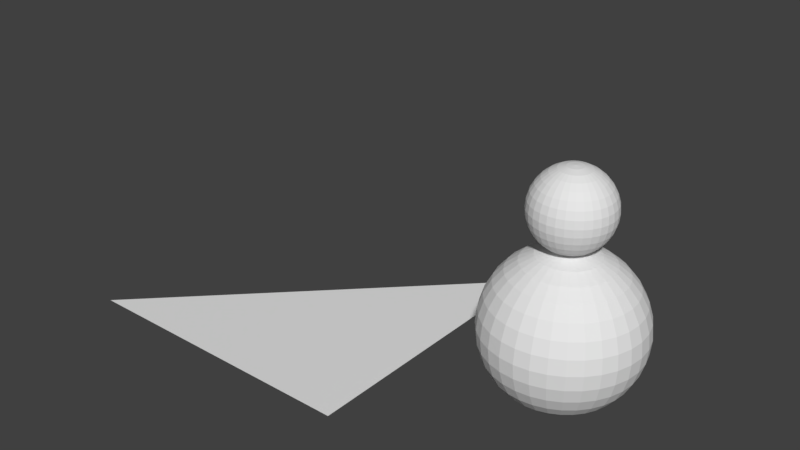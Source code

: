 # Source: PlayerSkel.blend  (saved by Blender 2.78.0; exported with 4.5.12 LTS)
import bpy
from mathutils import Matrix  # noqa: F401  (used for matrix-valued properties, if any)

bpy.ops.wm.read_factory_settings(use_empty=True)
scene = bpy.context.scene
scene.name = 'Scene'

# ---- collections
col_collection_1 = bpy.data.collections.new('Collection 1'); scene.collection.children.link(col_collection_1)

# ---- materials (node trees are filled in below, after node groups)
mat_playerskel__01__no_draw__physproxynodraw = bpy.data.materials.new('PlayerSkel__01__No_Draw__physProxyNoDraw')
mat_playerskel__01__no_draw__physproxynodraw.alpha_threshold = 0.0
mat_playerskel__01__no_draw__physproxynodraw.use_transparent_shadow = False
mat_playerskel__01__no_draw__physproxynodraw.roughness = 0.5

# ---- material node trees

# ---- world
world_world = bpy.data.worlds.new('World'); scene.world = world_world
world_world.color = (0.05088, 0.05088, 0.05088)
world_world.use_sun_shadow = False
world_world.sun_shadow_jitter_overblur = 0.0
world_world.cycles.sampling_method = 'MANUAL'

# ---- meshes
me_no_draw = bpy.data.meshes.new('No_Draw')
me_no_draw.from_pydata([(1.0, 1.0, 0.0), (-1.0, -1.0, 0.0), (1.0, -1.0, 0.0)], [], [(0, 1, 2)])
_uv = me_no_draw.uv_layers.new(name='UVMap')
_uv.uv.foreach_set('vector', [0.0, 0.0, 0.0, 0.0, 0.0, 0.0])
me_no_draw.materials.append(mat_playerskel__01__no_draw__physproxynodraw)
me_no_draw.use_remesh_preserve_volume = False
me_no_draw.use_remesh_preserve_attributes = False
me_no_draw.use_mirror_vertex_groups = False
me_no_draw.update()
me_sphere = bpy.data.meshes.new('Sphere')
me_sphere.from_pydata([(0.009765, 0.04909, 1.477), (0.01915, 0.09629, 1.463), (0.02781, 0.1398, 1.439), (0.03539, 0.1779, 1.407), (0.04162, 0.2092, 1.368), (0.04624, 0.2325, 1.324), (0.04909, 0.2468, 1.276), (0.05005, 0.2516, 1.226), (0.04909, 0.2468, 1.176), (0.04624, 0.2325, 1.128), (0.04162, 0.2092, 1.083), (0.03539, 0.1779, 1.044), (0.02781, 0.1398, 1.012), (0.01915, 0.09629, 0.9887), (0.009765, 0.04909, 0.9741), (0.01915, 0.04624, 1.477), (0.03757, 0.09071, 1.463), (0.05455, 0.1317, 1.439), (0.06942, 0.1676, 1.407), (0.08163, 0.1971, 1.368), (0.09071, 0.219, 1.324), (0.09629, 0.2325, 1.276), (0.09818, 0.237, 1.226), (0.09629, 0.2325, 1.176), (0.09071, 0.219, 1.128), (0.08163, 0.1971, 1.083), (0.06942, 0.1676, 1.044), (0.05455, 0.1317, 1.012), (0.03757, 0.09071, 0.9887), (0.01915, 0.04624, 0.9741), (0.02781, 0.04162, 1.477), (0.05455, 0.08163, 1.463), (0.07919, 0.1185, 1.439), (0.1008, 0.1508, 1.407), (0.1185, 0.1774, 1.368), (0.1317, 0.1971, 1.324), (0.1398, 0.2092, 1.276), (0.1425, 0.2133, 1.226), (0.1398, 0.2092, 1.176), (0.1317, 0.1971, 1.128), (0.1185, 0.1774, 1.083), (0.1008, 0.1508, 1.044), (0.07919, 0.1185, 1.012), (0.05455, 0.08163, 0.9887), (0.02781, 0.04162, 0.9741), (0.03539, 0.03539, 1.477), (0.06942, 0.06942, 1.463), (0.1008, 0.1008, 1.439), (0.1283, 0.1283, 1.407), (0.1508, 0.1508, 1.368), (0.1676, 0.1676, 1.324), (0.1779, 0.1779, 1.276), (0.1814, 0.1814, 1.226), (0.1779, 0.1779, 1.176), (0.1676, 0.1676, 1.128), (0.1508, 0.1508, 1.083), (0.1283, 0.1283, 1.044), (0.1008, 0.1008, 1.012), (0.06942, 0.06942, 0.9887), (0.03539, 0.03539, 0.9741), (0.04162, 0.02781, 1.477), (0.08163, 0.05455, 1.463), (0.1185, 0.07919, 1.439), (0.1508, 0.1008, 1.407), (0.1774, 0.1185, 1.368), (0.1971, 0.1317, 1.324), (0.2092, 0.1398, 1.276), (0.2133, 0.1425, 1.226), (0.2092, 0.1398, 1.176), (0.1971, 0.1317, 1.128), (0.1774, 0.1185, 1.083), (0.1508, 0.1008, 1.044), (0.1185, 0.07919, 1.012), (0.08163, 0.05455, 0.9887), (0.04162, 0.02781, 0.9741), (0.0, -8.36e-08, 0.9691), (0.04624, 0.01915, 1.477), (0.09071, 0.03757, 1.463), (0.1317, 0.05455, 1.439), (0.1676, 0.06942, 1.407), (0.1971, 0.08163, 1.368), (0.219, 0.09071, 1.324), (0.2325, 0.09629, 1.276), (0.237, 0.09818, 1.226), (0.2325, 0.09629, 1.176), (0.219, 0.09071, 1.128), (0.1971, 0.08163, 1.083), (0.1676, 0.06942, 1.044), (0.1317, 0.05455, 1.012), (0.09071, 0.03757, 0.9887), (0.04624, 0.01915, 0.9741), (0.04909, 0.009765, 1.477), (0.09629, 0.01915, 1.463), (0.1398, 0.02781, 1.439), (0.1779, 0.03539, 1.407), (0.2092, 0.04162, 1.368), (0.2325, 0.04624, 1.324), (0.2468, 0.04909, 1.276), (0.2516, 0.05005, 1.226), (0.2468, 0.04909, 1.176), (0.2325, 0.04624, 1.128), (0.2092, 0.04162, 1.083), (0.1779, 0.03539, 1.044), (0.1398, 0.02781, 1.012), (0.09629, 0.01915, 0.9887), (0.04909, 0.009765, 0.9741), (0.05005, -8.38e-08, 1.477), (0.09818, -8.189e-08, 1.463), (0.1425, -7.998e-08, 1.439), (0.1814, -8.189e-08, 1.407), (0.2133, -8.571e-08, 1.368), (0.237, -7.042e-08, 1.324), (0.2516, -1.01e-07, 1.276), (0.2566, -9.718e-08, 1.226), (0.2516, -1.01e-07, 1.176), (0.237, -5.895e-08, 1.128), (0.2133, -8.571e-08, 1.083), (0.1814, -8.189e-08, 1.044), (0.1425, -8.762e-08, 1.012), (0.09818, -7.807e-08, 0.9887), (0.05005, -7.902e-08, 0.9741), (0.04909, -0.009765, 1.477), (0.09629, -0.01915, 1.463), (0.1398, -0.02781, 1.439), (0.1779, -0.03539, 1.407), (0.2092, -0.04162, 1.368), (0.2325, -0.04624, 1.324), (0.2468, -0.04909, 1.276), (0.2516, -0.05005, 1.226), (0.2468, -0.04909, 1.176), (0.2325, -0.04624, 1.128), (0.2092, -0.04162, 1.083), (0.1779, -0.03539, 1.044), (0.1398, -0.02781, 1.012), (0.09629, -0.01915, 0.9887), (0.04909, -0.009765, 0.9741), (0.04624, -0.01915, 1.477), (0.09071, -0.03757, 1.463), (0.1317, -0.05455, 1.439), (0.1676, -0.06942, 1.407), (0.1971, -0.08163, 1.368), (0.219, -0.09071, 1.324), (0.2325, -0.09629, 1.276), (0.237, -0.09818, 1.226), (0.2325, -0.09629, 1.176), (0.219, -0.09071, 1.128), (0.1971, -0.08163, 1.083), (0.1676, -0.06942, 1.044), (0.1317, -0.05455, 1.012), (0.09071, -0.03757, 0.9887), (0.04624, -0.01915, 0.9741), (0.04162, -0.02781, 1.477), (0.08163, -0.05455, 1.463), (0.1185, -0.07919, 1.439), (0.1508, -0.1008, 1.407), (0.1774, -0.1185, 1.368), (0.1971, -0.1317, 1.324), (0.2092, -0.1398, 1.276), (0.2133, -0.1425, 1.226), (0.2092, -0.1398, 1.176), (0.1971, -0.1317, 1.128), (0.1774, -0.1185, 1.083), (0.1508, -0.1008, 1.044), (0.1185, -0.07919, 1.012), (0.08163, -0.05455, 0.9887), (0.04162, -0.02781, 0.9741), (0.03539, -0.03539, 1.477), (0.06942, -0.06942, 1.463), (0.1008, -0.1008, 1.439), (0.1283, -0.1283, 1.407), (0.1508, -0.1508, 1.368), (0.1676, -0.1676, 1.324), (0.1779, -0.1779, 1.276), (0.1814, -0.1814, 1.226), (0.1779, -0.1779, 1.176), (0.1676, -0.1676, 1.128), (0.1508, -0.1508, 1.083), (0.1283, -0.1283, 1.044), (0.1008, -0.1008, 1.012), (0.06942, -0.06942, 0.9887), (0.03539, -0.03539, 0.9741), (0.02781, -0.04162, 1.477), (0.05455, -0.08163, 1.463), (0.07919, -0.1185, 1.439), (0.1008, -0.1508, 1.407), (0.1185, -0.1774, 1.368), (0.1317, -0.1971, 1.324), (0.1398, -0.2092, 1.276), (0.1425, -0.2133, 1.226), (0.1398, -0.2092, 1.176), (0.1317, -0.1971, 1.128), (0.1185, -0.1774, 1.083), (0.1008, -0.1508, 1.044), (0.07919, -0.1185, 1.012), (0.05455, -0.08163, 0.9887), (0.02781, -0.04162, 0.9741), (0.01915, -0.04624, 1.477), (0.03757, -0.09071, 1.463), (0.05455, -0.1317, 1.439), (0.06942, -0.1676, 1.407), (0.08163, -0.1971, 1.368), (0.09071, -0.219, 1.324), (0.09629, -0.2325, 1.276), (0.09818, -0.237, 1.226), (0.09629, -0.2325, 1.176), (0.09071, -0.219, 1.128), (0.08163, -0.1971, 1.083), (0.06942, -0.1676, 1.044), (0.05455, -0.1317, 1.012), (0.03757, -0.09071, 0.9887), (0.01915, -0.04624, 0.9741), (0.009765, -0.04909, 1.477), (0.01915, -0.09629, 1.463), (0.02781, -0.1398, 1.439), (0.03539, -0.1779, 1.407), (0.04162, -0.2092, 1.368), (0.04624, -0.2325, 1.324), (0.04909, -0.2468, 1.276), (0.05005, -0.2516, 1.226), (0.04909, -0.2468, 1.176), (0.04624, -0.2325, 1.128), (0.04162, -0.2092, 1.083), (0.03539, -0.1779, 1.044), (0.02781, -0.1398, 1.012), (0.01915, -0.09629, 0.9887), (0.009765, -0.04909, 0.9741), (-1.85e-09, -0.05005, 1.477), (1.057e-08, -0.09818, 1.463), (6.752e-09, -0.1425, 1.439), (-6.629e-09, -0.1814, 1.407), (-2.192e-08, -0.2133, 1.368), (1.631e-08, -0.237, 1.324), (-2.192e-08, -0.2516, 1.276), (-2.574e-08, -0.2566, 1.226), (-2.192e-08, -0.2516, 1.176), (1.631e-08, -0.237, 1.128), (-2.192e-08, -0.2133, 1.083), (-6.629e-09, -0.1814, 1.044), (-2.806e-09, -0.1425, 1.012), (1.017e-09, -0.09818, 0.9887), (1.017e-09, -0.05005, 0.9741), (-0.009765, -0.04909, 1.477), (-0.01915, -0.09629, 1.463), (-0.02781, -0.1398, 1.439), (-0.03539, -0.1779, 1.407), (-0.04162, -0.2092, 1.368), (-0.04624, -0.2325, 1.324), (-0.04909, -0.2468, 1.276), (-0.05005, -0.2516, 1.226), (-0.04909, -0.2468, 1.176), (-0.04624, -0.2325, 1.128), (-0.04162, -0.2092, 1.083), (-0.03539, -0.1779, 1.044), (-0.02781, -0.1398, 1.012), (-0.01915, -0.09629, 0.9887), (-0.009765, -0.04909, 0.9741), (-0.01915, -0.04624, 1.477), (-0.03757, -0.09071, 1.463), (-0.05455, -0.1317, 1.439), (-0.06942, -0.1676, 1.407), (-0.08163, -0.1971, 1.368), (-0.09071, -0.219, 1.324), (-0.09629, -0.2325, 1.276), (-0.09818, -0.237, 1.226), (-0.09629, -0.2325, 1.176), (-0.09071, -0.219, 1.128), (-0.08163, -0.1971, 1.083), (-0.06942, -0.1676, 1.044), (-0.05455, -0.1317, 1.012), (-0.03757, -0.09071, 0.9887), (-0.01915, -0.04624, 0.9741), (-4.644e-08, -1.531e-07, 1.482), (-0.02781, -0.04162, 1.477), (-0.05455, -0.08163, 1.463), (-0.07919, -0.1185, 1.439), (-0.1008, -0.1508, 1.407), (-0.1185, -0.1774, 1.368), (-0.1317, -0.1971, 1.324), (-0.1398, -0.2092, 1.276), (-0.1425, -0.2133, 1.226), (-0.1398, -0.2092, 1.176), (-0.1317, -0.1971, 1.128), (-0.1185, -0.1774, 1.083), (-0.1008, -0.1508, 1.044), (-0.07919, -0.1185, 1.012), (-0.05455, -0.08163, 0.9887), (-0.02781, -0.04162, 0.9741), (-0.03539, -0.03539, 1.477), (-0.06942, -0.06942, 1.463), (-0.1008, -0.1008, 1.439), (-0.1283, -0.1283, 1.407), (-0.1508, -0.1508, 1.368), (-0.1676, -0.1676, 1.324), (-0.1779, -0.1779, 1.276), (-0.1814, -0.1814, 1.226), (-0.1779, -0.1779, 1.176), (-0.1676, -0.1676, 1.128), (-0.1508, -0.1508, 1.083), (-0.1283, -0.1283, 1.044), (-0.1008, -0.1008, 1.012), (-0.06942, -0.06942, 0.9887), (-0.03539, -0.03539, 0.9741), (-0.04162, -0.02781, 1.477), (-0.08163, -0.05455, 1.463), (-0.1185, -0.07919, 1.439), (-0.1508, -0.1008, 1.407), (-0.1774, -0.1185, 1.368), (-0.1971, -0.1317, 1.324), (-0.2092, -0.1398, 1.276), (-0.2133, -0.1425, 1.226), (-0.2092, -0.1398, 1.176), (-0.1971, -0.1317, 1.128), (-0.1774, -0.1185, 1.083), (-0.1508, -0.1008, 1.044), (-0.1185, -0.07919, 1.012), (-0.08163, -0.05455, 0.9887), (-0.04162, -0.02781, 0.9741), (-0.04624, -0.01915, 1.477), (-0.09071, -0.03757, 1.463), (-0.1317, -0.05455, 1.439), (-0.1676, -0.06942, 1.407), (-0.1971, -0.08163, 1.368), (-0.219, -0.09071, 1.324), (-0.2325, -0.09629, 1.276), (-0.237, -0.09818, 1.226), (-0.2325, -0.09629, 1.176), (-0.219, -0.09071, 1.128), (-0.1971, -0.08163, 1.083), (-0.1676, -0.06942, 1.044), (-0.1317, -0.05455, 1.012), (-0.09071, -0.03757, 0.9887), (-0.04624, -0.01915, 0.9741), (-0.04909, -0.009765, 1.477), (-0.09629, -0.01915, 1.463), (-0.1398, -0.02781, 1.439), (-0.1779, -0.03539, 1.407), (-0.2092, -0.04162, 1.368), (-0.2325, -0.04624, 1.324), (-0.2468, -0.04909, 1.276), (-0.2516, -0.05005, 1.226), (-0.2468, -0.04909, 1.176), (-0.2325, -0.04624, 1.128), (-0.2092, -0.04162, 1.083), (-0.1779, -0.03539, 1.044), (-0.1398, -0.02781, 1.012), (-0.09629, -0.01915, 0.9887), (-0.04909, -0.009765, 0.9741), (-0.05005, -7.998e-08, 1.477), (-0.09818, -7.233e-08, 1.463), (-0.1425, -7.233e-08, 1.439), (-0.1814, -4.748e-08, 1.407), (-0.2133, -3.601e-08, 1.368), (-0.237, -8.189e-08, 1.324), (-0.2516, -2.454e-08, 1.276), (-0.2566, -3.601e-08, 1.226), (-0.2516, -2.454e-08, 1.176), (-0.237, -8.189e-08, 1.128), (-0.2133, -3.601e-08, 1.083), (-0.1814, -4.748e-08, 1.044), (-0.1425, -6.66e-08, 1.012), (-0.09818, -6.469e-08, 0.9887), (-0.05005, -8.093e-08, 0.9741), (-0.04909, 0.009765, 1.477), (-0.09629, 0.01915, 1.463), (-0.1398, 0.02781, 1.439), (-0.1779, 0.03539, 1.407), (-0.2092, 0.04162, 1.368), (-0.2325, 0.04624, 1.324), (-0.2468, 0.04909, 1.276), (-0.2516, 0.05005, 1.226), (-0.2468, 0.04909, 1.176), (-0.2325, 0.04624, 1.128), (-0.2092, 0.04162, 1.083), (-0.1779, 0.03539, 1.044), (-0.1398, 0.02781, 1.012), (-0.09629, 0.01915, 0.9887), (-0.04909, 0.009765, 0.9741), (-0.04624, 0.01915, 1.477), (-0.09071, 0.03757, 1.463), (-0.1317, 0.05455, 1.439), (-0.1676, 0.06942, 1.407), (-0.1971, 0.08163, 1.368), (-0.219, 0.09071, 1.324), (-0.2325, 0.09629, 1.276), (-0.237, 0.09818, 1.226), (-0.2325, 0.09629, 1.176), (-0.219, 0.09071, 1.128), (-0.1971, 0.08163, 1.083), (-0.1676, 0.06942, 1.044), (-0.1317, 0.05455, 1.012), (-0.09071, 0.03757, 0.9887), (-0.04624, 0.01915, 0.9741), (-0.04162, 0.02781, 1.477), (-0.08163, 0.05455, 1.463), (-0.1185, 0.07919, 1.439), (-0.1508, 0.1008, 1.407), (-0.1774, 0.1185, 1.368), (-0.1971, 0.1317, 1.324), (-0.2092, 0.1398, 1.276), (-0.2133, 0.1425, 1.226), (-0.2092, 0.1398, 1.176), (-0.1971, 0.1317, 1.128), (-0.1774, 0.1185, 1.083), (-0.1508, 0.1008, 1.044), (-0.1185, 0.07919, 1.012), (-0.08163, 0.05455, 0.9887), (-0.04162, 0.02781, 0.9741), (-0.03539, 0.03539, 1.477), (-0.06942, 0.06942, 1.463), (-0.1008, 0.1008, 1.439), (-0.1283, 0.1283, 1.407), (-0.1508, 0.1508, 1.368), (-0.1676, 0.1676, 1.324), (-0.1779, 0.1779, 1.276), (-0.1814, 0.1814, 1.226), (-0.1779, 0.1779, 1.176), (-0.1676, 0.1676, 1.128), (-0.1508, 0.1508, 1.083), (-0.1283, 0.1283, 1.044), (-0.1008, 0.1008, 1.012), (-0.06942, 0.06942, 0.9887), (-0.03539, 0.03539, 0.9741), (-0.02781, 0.04162, 1.477), (-0.05455, 0.08163, 1.463), (-0.07919, 0.1185, 1.439), (-0.1008, 0.1508, 1.407), (-0.1185, 0.1774, 1.368), (-0.1317, 0.1971, 1.324), (-0.1398, 0.2092, 1.276), (-0.1425, 0.2133, 1.226), (-0.1398, 0.2092, 1.176), (-0.1317, 0.1971, 1.128), (-0.1185, 0.1774, 1.083), (-0.1008, 0.1508, 1.044), (-0.07919, 0.1185, 1.012), (-0.05455, 0.08163, 0.9887), (-0.02781, 0.04162, 0.9741), (-0.01915, 0.04624, 1.477), (-0.03757, 0.09071, 1.463), (-0.05455, 0.1317, 1.439), (-0.06942, 0.1676, 1.407), (-0.08163, 0.1971, 1.368), (-0.09071, 0.219, 1.324), (-0.09629, 0.2325, 1.276), (-0.09818, 0.237, 1.226), (-0.09629, 0.2325, 1.176), (-0.09071, 0.219, 1.128), (-0.08163, 0.1971, 1.083), (-0.06942, 0.1676, 1.044), (-0.05455, 0.1317, 1.012), (-0.03757, 0.09071, 0.9887), (-0.01915, 0.04624, 0.9741), (-0.009765, 0.04909, 1.477), (-0.01915, 0.09629, 1.463), (-0.02781, 0.1398, 1.439), (-0.03539, 0.1779, 1.407), (-0.04162, 0.2092, 1.368), (-0.04624, 0.2325, 1.324), (-0.04909, 0.2468, 1.276), (-0.05005, 0.2516, 1.226), (-0.04909, 0.2468, 1.176), (-0.04624, 0.2325, 1.128), (-0.04162, 0.2092, 1.083), (-0.03539, 0.1779, 1.044), (-0.02781, 0.1398, 1.012), (-0.01915, 0.09629, 0.9887), (-0.009765, 0.04909, 0.9741), (9.619e-09, 0.05005, 1.477), (2.013e-08, 0.09818, 1.463), (2.778e-08, 0.1425, 1.439), (3.925e-08, 0.1814, 1.407), (6.983e-08, 0.2133, 1.368), (1.631e-08, 0.237, 1.324), (6.601e-08, 0.2516, 1.276), (6.983e-08, 0.2566, 1.226), (6.601e-08, 0.2516, 1.176), (1.631e-08, 0.237, 1.128), (6.983e-08, 0.2133, 1.083), (3.925e-08, 0.1814, 1.044), (3.16e-08, 0.1425, 1.012), (2.013e-08, 0.09818, 0.9887), (3.884e-09, 0.05005, 0.9741), (0.01903, 0.09567, 0.9729), (0.03733, 0.1877, 0.9445), (0.05419, 0.2724, 0.8983), (0.06897, 0.3468, 0.8361), (0.08111, 0.4077, 0.7603), (0.09012, 0.4531, 0.6739), (0.09567, 0.481, 0.5801), (0.09755, 0.4904, 0.4825), (0.09567, 0.481, 0.385), (0.09012, 0.4531, 0.2912), (0.08111, 0.4077, 0.2048), (0.06897, 0.3468, 0.129), (0.05419, 0.2724, 0.06681), (0.03733, 0.1877, 0.0206), (0.01903, 0.09567, -0.007849), (0.03733, 0.09012, 0.9729), (0.07322, 0.1768, 0.9445), (0.1063, 0.2566, 0.8983), (0.1353, 0.3266, 0.8361), (0.1591, 0.3841, 0.7603), (0.1768, 0.4268, 0.6739), (0.1877, 0.4531, 0.5801), (0.1913, 0.4619, 0.4825), (0.1877, 0.4531, 0.385), (0.1768, 0.4268, 0.2912), (0.1591, 0.3841, 0.2048), (0.1353, 0.3266, 0.129), (0.1063, 0.2566, 0.06681), (0.07322, 0.1768, 0.0206), (0.03733, 0.09012, -0.007849), (0.05419, 0.08111, 0.9729), (0.1063, 0.1591, 0.9445), (0.1543, 0.231, 0.8983), (0.1964, 0.294, 0.8361), (0.231, 0.3457, 0.7603), (0.2566, 0.3841, 0.6739), (0.2724, 0.4077, 0.5801), (0.2778, 0.4157, 0.4825), (0.2724, 0.4077, 0.385), (0.2566, 0.3841, 0.2912), (0.231, 0.3457, 0.2048), (0.1964, 0.294, 0.129), (0.1543, 0.231, 0.06681), (0.1063, 0.1591, 0.0206), (0.05419, 0.08111, -0.007849), (0.06897, 0.06897, 0.9729), (0.1353, 0.1353, 0.9445), (0.1964, 0.1964, 0.8983), (0.25, 0.25, 0.8361), (0.294, 0.294, 0.7603), (0.3266, 0.3266, 0.6739), (0.3468, 0.3468, 0.5801), (0.3536, 0.3536, 0.4825), (0.3468, 0.3468, 0.385), (0.3266, 0.3266, 0.2912), (0.294, 0.294, 0.2048), (0.25, 0.25, 0.129), (0.1964, 0.1964, 0.06681), (0.1353, 0.1353, 0.0206), (0.06897, 0.06897, -0.007849), (0.08111, 0.05419, 0.9729), (0.1591, 0.1063, 0.9445), (0.231, 0.1543, 0.8983), (0.294, 0.1964, 0.8361), (0.3457, 0.231, 0.7603), (0.3841, 0.2566, 0.6739), (0.4077, 0.2724, 0.5801), (0.4157, 0.2778, 0.4825), (0.4077, 0.2724, 0.385), (0.3841, 0.2566, 0.2912), (0.3457, 0.231, 0.2048), (0.294, 0.1964, 0.129), (0.231, 0.1543, 0.06681), (0.1591, 0.1063, 0.0206), (0.08111, 0.05419, -0.007849), (0.0, -1.629e-07, -0.01746), (0.09012, 0.03733, 0.9729), (0.1768, 0.07322, 0.9445), (0.2566, 0.1063, 0.8983), (0.3266, 0.1353, 0.8361), (0.3841, 0.1591, 0.7603), (0.4268, 0.1768, 0.6739), (0.4531, 0.1877, 0.5801), (0.4619, 0.1913, 0.4825), (0.4531, 0.1877, 0.385), (0.4268, 0.1768, 0.2912), (0.3841, 0.1591, 0.2048), (0.3266, 0.1353, 0.129), (0.2566, 0.1063, 0.06681), (0.1768, 0.07322, 0.0206), (0.09012, 0.03733, -0.007849), (0.09567, 0.01903, 0.9729), (0.1877, 0.03733, 0.9445), (0.2724, 0.05419, 0.8983), (0.3468, 0.06897, 0.8361), (0.4077, 0.08111, 0.7603), (0.4531, 0.09012, 0.6739), (0.481, 0.09567, 0.5801), (0.4904, 0.09754, 0.4825), (0.481, 0.09567, 0.385), (0.4531, 0.09012, 0.2912), (0.4077, 0.08111, 0.2048), (0.3468, 0.06897, 0.129), (0.2724, 0.05419, 0.06681), (0.1877, 0.03733, 0.0206), (0.09567, 0.01903, -0.007849), (0.09755, -1.633e-07, 0.9729), (0.1913, -1.596e-07, 0.9445), (0.2778, -1.559e-07, 0.8983), (0.3536, -1.596e-07, 0.8361), (0.4157, -1.67e-07, 0.7603), (0.4619, -1.372e-07, 0.6739), (0.4904, -1.968e-07, 0.5801), (0.5, -1.894e-07, 0.4825), (0.4904, -1.968e-07, 0.385), (0.4619, -1.149e-07, 0.2912), (0.4157, -1.67e-07, 0.2048), (0.3536, -1.596e-07, 0.129), (0.2778, -1.708e-07, 0.06681), (0.1913, -1.521e-07, 0.0206), (0.09755, -1.54e-07, -0.007849), (0.09567, -0.01903, 0.9729), (0.1877, -0.03733, 0.9445), (0.2724, -0.05419, 0.8983), (0.3468, -0.06898, 0.8361), (0.4077, -0.08111, 0.7603), (0.4531, -0.09012, 0.6739), (0.481, -0.09567, 0.5801), (0.4904, -0.09755, 0.4825), (0.481, -0.09567, 0.385), (0.4531, -0.09012, 0.2912), (0.4077, -0.08111, 0.2048), (0.3468, -0.06898, 0.129), (0.2724, -0.05419, 0.06681), (0.1877, -0.03733, 0.0206), (0.09567, -0.01903, -0.007849), (0.09012, -0.03733, 0.9729), (0.1768, -0.07322, 0.9445), (0.2566, -0.1063, 0.8983), (0.3266, -0.1353, 0.8361), (0.3841, -0.1591, 0.7603), (0.4268, -0.1768, 0.6739), (0.4531, -0.1877, 0.5801), (0.4619, -0.1913, 0.4825), (0.4531, -0.1877, 0.385), (0.4268, -0.1768, 0.2912), (0.3841, -0.1591, 0.2048), (0.3266, -0.1353, 0.129), (0.2566, -0.1063, 0.06681), (0.1768, -0.07322, 0.0206), (0.09012, -0.03733, -0.007849), (0.08111, -0.05419, 0.9729), (0.1591, -0.1063, 0.9445), (0.231, -0.1543, 0.8983), (0.294, -0.1964, 0.8361), (0.3457, -0.231, 0.7603), (0.3841, -0.2566, 0.6739), (0.4077, -0.2724, 0.5801), (0.4157, -0.2778, 0.4825), (0.4077, -0.2724, 0.385), (0.3841, -0.2566, 0.2912), (0.3457, -0.231, 0.2048), (0.294, -0.1964, 0.129), (0.231, -0.1543, 0.06681), (0.1591, -0.1063, 0.0206), (0.08111, -0.05419, -0.007849), (0.06897, -0.06898, 0.9729), (0.1353, -0.1353, 0.9445), (0.1964, -0.1964, 0.8983), (0.25, -0.25, 0.8361), (0.294, -0.294, 0.7603), (0.3266, -0.3266, 0.6739), (0.3468, -0.3468, 0.5801), (0.3536, -0.3536, 0.4825), (0.3468, -0.3468, 0.385), (0.3266, -0.3266, 0.2912), (0.294, -0.294, 0.2048), (0.25, -0.25, 0.129), (0.1964, -0.1964, 0.06681), (0.1353, -0.1353, 0.0206), (0.06897, -0.06898, -0.007849), (0.05419, -0.08111, 0.9729), (0.1063, -0.1591, 0.9445), (0.1543, -0.231, 0.8983), (0.1964, -0.294, 0.8361), (0.231, -0.3457, 0.7603), (0.2566, -0.3841, 0.6739), (0.2724, -0.4077, 0.5801), (0.2778, -0.4157, 0.4825), (0.2724, -0.4077, 0.385), (0.2566, -0.3841, 0.2912), (0.231, -0.3457, 0.2048), (0.1964, -0.294, 0.129), (0.1543, -0.231, 0.06681), (0.1063, -0.1591, 0.0206), (0.05419, -0.08111, -0.007849), (0.03733, -0.09012, 0.9729), (0.07322, -0.1768, 0.9445), (0.1063, -0.2566, 0.8983), (0.1353, -0.3266, 0.8361), (0.1591, -0.3841, 0.7603), (0.1768, -0.4268, 0.6739), (0.1877, -0.4531, 0.5801), (0.1913, -0.4619, 0.4825), (0.1877, -0.4531, 0.385), (0.1768, -0.4268, 0.2912), (0.1591, -0.3841, 0.2048), (0.1353, -0.3266, 0.129), (0.1063, -0.2566, 0.06681), (0.07322, -0.1768, 0.0206), (0.03733, -0.09012, -0.007849), (0.01903, -0.09567, 0.9729), (0.03733, -0.1877, 0.9445), (0.05419, -0.2724, 0.8983), (0.06897, -0.3468, 0.8361), (0.08111, -0.4077, 0.7603), (0.09012, -0.4531, 0.6739), (0.09567, -0.481, 0.5801), (0.09755, -0.4904, 0.4825), (0.09567, -0.481, 0.385), (0.09012, -0.4531, 0.2912), (0.08111, -0.4077, 0.2048), (0.06897, -0.3468, 0.129), (0.05419, -0.2724, 0.06681), (0.03733, -0.1877, 0.0206), (0.01903, -0.09567, -0.007849), (-3.606e-09, -0.09755, 0.9729), (2.061e-08, -0.1913, 0.9445), (1.316e-08, -0.2778, 0.8983), (-1.292e-08, -0.3536, 0.8361), (-4.272e-08, -0.4157, 0.7603), (3.178e-08, -0.4619, 0.6739), (-4.272e-08, -0.4904, 0.5801), (-5.017e-08, -0.5, 0.4825), (-4.272e-08, -0.4904, 0.385), (3.178e-08, -0.4619, 0.2912), (-4.272e-08, -0.4157, 0.2048), (-1.292e-08, -0.3536, 0.129), (-5.469e-09, -0.2778, 0.06681), (1.982e-09, -0.1913, 0.0206), (1.982e-09, -0.09755, -0.007849), (-0.01903, -0.09567, 0.9729), (-0.03733, -0.1877, 0.9445), (-0.05419, -0.2724, 0.8983), (-0.06897, -0.3468, 0.8361), (-0.08111, -0.4077, 0.7603), (-0.09012, -0.4531, 0.6739), (-0.09567, -0.481, 0.5801), (-0.09755, -0.4904, 0.4825), (-0.09567, -0.481, 0.385), (-0.09012, -0.4531, 0.2912), (-0.08111, -0.4077, 0.2048), (-0.06897, -0.3468, 0.129), (-0.05419, -0.2724, 0.06681), (-0.03733, -0.1877, 0.0206), (-0.01903, -0.09567, -0.007849), (-0.03733, -0.09012, 0.9729), (-0.07322, -0.1768, 0.9445), (-0.1063, -0.2566, 0.8983), (-0.1353, -0.3266, 0.8361), (-0.1591, -0.3841, 0.7603), (-0.1768, -0.4268, 0.6739), (-0.1877, -0.4531, 0.5801), (-0.1913, -0.4619, 0.4825), (-0.1877, -0.4531, 0.385), (-0.1768, -0.4268, 0.2912), (-0.1591, -0.3841, 0.2048), (-0.1353, -0.3266, 0.129), (-0.1063, -0.2566, 0.06681), (-0.07322, -0.1768, 0.0206), (-0.03733, -0.09012, -0.007849), (-9.051e-08, -2.984e-07, 0.9825), (-0.05419, -0.08111, 0.9729), (-0.1063, -0.1591, 0.9445), (-0.1543, -0.231, 0.8983), (-0.1964, -0.294, 0.8361), (-0.231, -0.3457, 0.7603), (-0.2566, -0.3841, 0.6739), (-0.2724, -0.4077, 0.5801), (-0.2778, -0.4157, 0.4825), (-0.2724, -0.4077, 0.385), (-0.2566, -0.3841, 0.2912), (-0.231, -0.3457, 0.2048), (-0.1964, -0.294, 0.129), (-0.1543, -0.231, 0.06681), (-0.1063, -0.1591, 0.0206), (-0.05419, -0.08111, -0.007849), (-0.06897, -0.06898, 0.9729), (-0.1353, -0.1353, 0.9445), (-0.1964, -0.1964, 0.8983), (-0.25, -0.25, 0.8361), (-0.294, -0.294, 0.7603), (-0.3266, -0.3266, 0.6739), (-0.3468, -0.3468, 0.5801), (-0.3536, -0.3536, 0.4825), (-0.3468, -0.3468, 0.385), (-0.3266, -0.3266, 0.2912), (-0.294, -0.294, 0.2048), (-0.25, -0.25, 0.129), (-0.1964, -0.1964, 0.06681), (-0.1353, -0.1353, 0.0206), (-0.06897, -0.06897, -0.007849), (-0.08111, -0.05419, 0.9729), (-0.1591, -0.1063, 0.9445), (-0.231, -0.1543, 0.8983), (-0.294, -0.1964, 0.8361), (-0.3457, -0.231, 0.7603), (-0.3841, -0.2566, 0.6739), (-0.4077, -0.2724, 0.5801), (-0.4157, -0.2778, 0.4825), (-0.4077, -0.2724, 0.385), (-0.3841, -0.2566, 0.2912), (-0.3457, -0.231, 0.2048), (-0.294, -0.1964, 0.129), (-0.231, -0.1543, 0.06681), (-0.1591, -0.1063, 0.0206), (-0.08111, -0.05419, -0.007849), (-0.09012, -0.03733, 0.9729), (-0.1768, -0.07322, 0.9445), (-0.2566, -0.1063, 0.8983), (-0.3266, -0.1353, 0.8361), (-0.3841, -0.1591, 0.7603), (-0.4268, -0.1768, 0.6739), (-0.4531, -0.1877, 0.5801), (-0.4619, -0.1913, 0.4825), (-0.4531, -0.1877, 0.385), (-0.4268, -0.1768, 0.2912), (-0.3841, -0.1591, 0.2048), (-0.3266, -0.1353, 0.129), (-0.2566, -0.1063, 0.06681), (-0.1768, -0.07322, 0.0206), (-0.09012, -0.03733, -0.007849), (-0.09567, -0.01903, 0.9729), (-0.1877, -0.03733, 0.9445), (-0.2724, -0.05419, 0.8983), (-0.3468, -0.06897, 0.8361), (-0.4077, -0.08111, 0.7603), (-0.4531, -0.09012, 0.6739), (-0.481, -0.09567, 0.5801), (-0.4904, -0.09755, 0.4825), (-0.481, -0.09567, 0.385), (-0.4531, -0.09012, 0.2912), (-0.4077, -0.08111, 0.2048), (-0.3468, -0.06897, 0.129), (-0.2724, -0.05419, 0.06681), (-0.1877, -0.03733, 0.0206), (-0.09567, -0.01903, -0.007849), (-0.09755, -1.559e-07, 0.9729), (-0.1913, -1.41e-07, 0.9445), (-0.2778, -1.41e-07, 0.8983), (-0.3536, -9.254e-08, 0.8361), (-0.4157, -7.019e-08, 0.7603), (-0.4619, -1.596e-07, 0.6739), (-0.4904, -4.783e-08, 0.5801), (-0.5, -7.019e-08, 0.4825), (-0.4904, -4.783e-08, 0.385), (-0.4619, -1.596e-07, 0.2912), (-0.4157, -7.019e-08, 0.2048), (-0.3536, -9.254e-08, 0.129), (-0.2778, -1.298e-07, 0.06681), (-0.1913, -1.261e-07, 0.0206), (-0.09755, -1.577e-07, -0.007849), (-0.09567, 0.01903, 0.9729), (-0.1877, 0.03733, 0.9445), (-0.2724, 0.05419, 0.8983), (-0.3468, 0.06897, 0.8361), (-0.4077, 0.08111, 0.7603), (-0.4531, 0.09012, 0.6739), (-0.481, 0.09567, 0.5801), (-0.4904, 0.09755, 0.4825), (-0.481, 0.09567, 0.385), (-0.4531, 0.09012, 0.2912), (-0.4077, 0.08111, 0.2048), (-0.3468, 0.06897, 0.129), (-0.2724, 0.05419, 0.06681), (-0.1877, 0.03733, 0.0206), (-0.09567, 0.01903, -0.007849), (-0.09012, 0.03733, 0.9729), (-0.1768, 0.07322, 0.9445), (-0.2566, 0.1063, 0.8983), (-0.3266, 0.1353, 0.8361), (-0.3841, 0.1591, 0.7603), (-0.4268, 0.1768, 0.6739), (-0.4531, 0.1877, 0.5801), (-0.4619, 0.1913, 0.4825), (-0.4531, 0.1877, 0.385), (-0.4268, 0.1768, 0.2912), (-0.3841, 0.1591, 0.2048), (-0.3266, 0.1353, 0.129), (-0.2566, 0.1063, 0.06681), (-0.1768, 0.07322, 0.0206), (-0.09012, 0.03733, -0.007849), (-0.08111, 0.05419, 0.9729), (-0.1591, 0.1063, 0.9445), (-0.231, 0.1543, 0.8983), (-0.294, 0.1964, 0.8361), (-0.3457, 0.231, 0.7603), (-0.3841, 0.2566, 0.6739), (-0.4077, 0.2724, 0.5801), (-0.4157, 0.2778, 0.4825), (-0.4077, 0.2724, 0.385), (-0.3841, 0.2566, 0.2912), (-0.3457, 0.231, 0.2048), (-0.294, 0.1964, 0.129), (-0.231, 0.1543, 0.06681), (-0.1591, 0.1063, 0.0206), (-0.08111, 0.05419, -0.007849), (-0.06897, 0.06897, 0.9729), (-0.1353, 0.1353, 0.9445), (-0.1964, 0.1964, 0.8983), (-0.25, 0.25, 0.8361), (-0.294, 0.294, 0.7603), (-0.3266, 0.3266, 0.6739), (-0.3468, 0.3468, 0.5801), (-0.3536, 0.3536, 0.4825), (-0.3468, 0.3468, 0.385), (-0.3266, 0.3266, 0.2912), (-0.294, 0.294, 0.2048), (-0.25, 0.25, 0.129), (-0.1964, 0.1964, 0.06681), (-0.1353, 0.1353, 0.0206), (-0.06897, 0.06897, -0.007849), (-0.05419, 0.08111, 0.9729), (-0.1063, 0.1591, 0.9445), (-0.1543, 0.231, 0.8983), (-0.1964, 0.294, 0.8361), (-0.231, 0.3457, 0.7603), (-0.2566, 0.3841, 0.6739), (-0.2724, 0.4077, 0.5801), (-0.2778, 0.4157, 0.4825), (-0.2724, 0.4077, 0.385), (-0.2566, 0.3841, 0.2912), (-0.231, 0.3457, 0.2048), (-0.1964, 0.294, 0.129), (-0.1543, 0.231, 0.06681), (-0.1063, 0.1591, 0.0206), (-0.05419, 0.08111, -0.007849), (-0.03733, 0.09012, 0.9729), (-0.07322, 0.1768, 0.9445), (-0.1063, 0.2566, 0.8983), (-0.1353, 0.3266, 0.8361), (-0.1591, 0.3841, 0.7603), (-0.1768, 0.4268, 0.6739), (-0.1877, 0.4531, 0.5801), (-0.1913, 0.4619, 0.4825), (-0.1877, 0.4531, 0.385), (-0.1768, 0.4268, 0.2912), (-0.1591, 0.3841, 0.2048), (-0.1353, 0.3266, 0.129), (-0.1063, 0.2566, 0.06681), (-0.07322, 0.1768, 0.0206), (-0.03733, 0.09012, -0.007849), (-0.01903, 0.09567, 0.9729), (-0.03733, 0.1877, 0.9445), (-0.05419, 0.2724, 0.8983), (-0.06897, 0.3468, 0.8361), (-0.08111, 0.4077, 0.7603), (-0.09012, 0.4531, 0.6739), (-0.09567, 0.481, 0.5801), (-0.09754, 0.4904, 0.4825), (-0.09567, 0.481, 0.385), (-0.09012, 0.4531, 0.2912), (-0.08111, 0.4077, 0.2048), (-0.06897, 0.3468, 0.129), (-0.05419, 0.2724, 0.06681), (-0.03733, 0.1877, 0.0206), (-0.01903, 0.09567, -0.007849), (1.875e-08, 0.09755, 0.9729), (3.923e-08, 0.1913, 0.9445), (5.414e-08, 0.2778, 0.8983), (7.649e-08, 0.3536, 0.8361), (1.361e-07, 0.4157, 0.7603), (3.178e-08, 0.4619, 0.6739), (1.286e-07, 0.4904, 0.5801), (1.361e-07, 0.5, 0.4825), (1.286e-07, 0.4904, 0.385), (3.178e-08, 0.4619, 0.2912), (1.361e-07, 0.4157, 0.2048), (7.649e-08, 0.3536, 0.129), (6.159e-08, 0.2778, 0.06681), (3.923e-08, 0.1913, 0.0206), (7.57e-09, 0.09754, -0.007849)], [], [(471, 470, 3, 4), (479, 478, 11, 12), (472, 471, 4, 5), (480, 479, 12, 13), (473, 472, 5, 6), (481, 480, 13, 14), (474, 473, 6, 7), (467, 271, 0), (75, 481, 14), (475, 474, 7, 8), (468, 467, 0, 1), (476, 475, 8, 9), (469, 468, 1, 2), (477, 476, 9, 10), (470, 469, 2, 3), (478, 477, 10, 11), (3, 2, 17, 18), (11, 10, 25, 26), (4, 3, 18, 19), (12, 11, 26, 27), (5, 4, 19, 20), (13, 12, 27, 28), (6, 5, 20, 21), (14, 13, 28, 29), (7, 6, 21, 22), (0, 271, 15), (75, 14, 29), (8, 7, 22, 23), (1, 0, 15, 16), (9, 8, 23, 24), (2, 1, 16, 17), (10, 9, 24, 25), (22, 21, 36, 37), (15, 271, 30), (75, 29, 44), (23, 22, 37, 38), (16, 15, 30, 31), (24, 23, 38, 39), (17, 16, 31, 32), (25, 24, 39, 40), (18, 17, 32, 33), (26, 25, 40, 41), (19, 18, 33, 34), (27, 26, 41, 42), (20, 19, 34, 35), (28, 27, 42, 43), (21, 20, 35, 36), (29, 28, 43, 44), (41, 40, 55, 56), (34, 33, 48, 49), (42, 41, 56, 57), (35, 34, 49, 50), (43, 42, 57, 58), (36, 35, 50, 51), (44, 43, 58, 59), (37, 36, 51, 52), (30, 271, 45), (75, 44, 59), (38, 37, 52, 53), (31, 30, 45, 46), (39, 38, 53, 54), (32, 31, 46, 47), (40, 39, 54, 55), (33, 32, 47, 48), (45, 271, 60), (75, 59, 74), (53, 52, 67, 68), (46, 45, 60, 61), (54, 53, 68, 69), (47, 46, 61, 62), (55, 54, 69, 70), (48, 47, 62, 63), (56, 55, 70, 71), (49, 48, 63, 64), (57, 56, 71, 72), (50, 49, 64, 65), (58, 57, 72, 73), (51, 50, 65, 66), (59, 58, 73, 74), (52, 51, 66, 67), (64, 63, 79, 80), (72, 71, 87, 88), (65, 64, 80, 81), (73, 72, 88, 89), (66, 65, 81, 82), (74, 73, 89, 90), (67, 66, 82, 83), (60, 271, 76), (75, 74, 90), (68, 67, 83, 84), (61, 60, 76, 77), (69, 68, 84, 85), (62, 61, 77, 78), (70, 69, 85, 86), (63, 62, 78, 79), (71, 70, 86, 87), (84, 83, 98, 99), (77, 76, 91, 92), (85, 84, 99, 100), (78, 77, 92, 93), (86, 85, 100, 101), (79, 78, 93, 94), (87, 86, 101, 102), (80, 79, 94, 95), (88, 87, 102, 103), (81, 80, 95, 96), (89, 88, 103, 104), (82, 81, 96, 97), (90, 89, 104, 105), (83, 82, 97, 98), (76, 271, 91), (75, 90, 105), (103, 102, 117, 118), (96, 95, 110, 111), (104, 103, 118, 119), (97, 96, 111, 112), (105, 104, 119, 120), (98, 97, 112, 113), (91, 271, 106), (75, 105, 120), (99, 98, 113, 114), (92, 91, 106, 107), (100, 99, 114, 115), (93, 92, 107, 108), (101, 100, 115, 116), (94, 93, 108, 109), (102, 101, 116, 117), (95, 94, 109, 110), (115, 114, 129, 130), (108, 107, 122, 123), (116, 115, 130, 131), (109, 108, 123, 124), (117, 116, 131, 132), (110, 109, 124, 125), (118, 117, 132, 133), (111, 110, 125, 126), (119, 118, 133, 134), (112, 111, 126, 127), (120, 119, 134, 135), (113, 112, 127, 128), (106, 271, 121), (75, 120, 135), (114, 113, 128, 129), (107, 106, 121, 122), (134, 133, 148, 149), (127, 126, 141, 142), (135, 134, 149, 150), (128, 127, 142, 143), (121, 271, 136), (75, 135, 150), (129, 128, 143, 144), (122, 121, 136, 137), (130, 129, 144, 145), (123, 122, 137, 138), (131, 130, 145, 146), (124, 123, 138, 139), (132, 131, 146, 147), (125, 124, 139, 140), (133, 132, 147, 148), (126, 125, 140, 141), (138, 137, 152, 153), (146, 145, 160, 161), (139, 138, 153, 154), (147, 146, 161, 162), (140, 139, 154, 155), (148, 147, 162, 163), (141, 140, 155, 156), (149, 148, 163, 164), (142, 141, 156, 157), (150, 149, 164, 165), (143, 142, 157, 158), (136, 271, 151), (75, 150, 165), (144, 143, 158, 159), (137, 136, 151, 152), (145, 144, 159, 160), (157, 156, 171, 172), (165, 164, 179, 180), (158, 157, 172, 173), (151, 271, 166), (75, 165, 180), (159, 158, 173, 174), (152, 151, 166, 167), (160, 159, 174, 175), (153, 152, 167, 168), (161, 160, 175, 176), (154, 153, 168, 169), (162, 161, 176, 177), (155, 154, 169, 170), (163, 162, 177, 178), (156, 155, 170, 171), (164, 163, 178, 179), (176, 175, 190, 191), (169, 168, 183, 184), (177, 176, 191, 192), (170, 169, 184, 185), (178, 177, 192, 193), (171, 170, 185, 186), (179, 178, 193, 194), (172, 171, 186, 187), (180, 179, 194, 195), (173, 172, 187, 188), (166, 271, 181), (75, 180, 195), (174, 173, 188, 189), (167, 166, 181, 182), (175, 174, 189, 190), (168, 167, 182, 183), (195, 194, 209, 210), (188, 187, 202, 203), (181, 271, 196), (75, 195, 210), (189, 188, 203, 204), (182, 181, 196, 197), (190, 189, 204, 205), (183, 182, 197, 198), (191, 190, 205, 206), (184, 183, 198, 199), (192, 191, 206, 207), (185, 184, 199, 200), (193, 192, 207, 208), (186, 185, 200, 201), (194, 193, 208, 209), (187, 186, 201, 202), (199, 198, 213, 214), (207, 206, 221, 222), (200, 199, 214, 215), (208, 207, 222, 223), (201, 200, 215, 216), (209, 208, 223, 224), (202, 201, 216, 217), (210, 209, 224, 225), (203, 202, 217, 218), (196, 271, 211), (75, 210, 225), (204, 203, 218, 219), (197, 196, 211, 212), (205, 204, 219, 220), (198, 197, 212, 213), (206, 205, 220, 221), (218, 217, 232, 233), (211, 271, 226), (75, 225, 240), (219, 218, 233, 234), (212, 211, 226, 227), (220, 219, 234, 235), (213, 212, 227, 228), (221, 220, 235, 236), (214, 213, 228, 229), (222, 221, 236, 237), (215, 214, 229, 230), (223, 222, 237, 238), (216, 215, 230, 231), (224, 223, 238, 239), (217, 216, 231, 232), (225, 224, 239, 240), (237, 236, 251, 252), (230, 229, 244, 245), (238, 237, 252, 253), (231, 230, 245, 246), (239, 238, 253, 254), (232, 231, 246, 247), (240, 239, 254, 255), (233, 232, 247, 248), (226, 271, 241), (75, 240, 255), (234, 233, 248, 249), (227, 226, 241, 242), (235, 234, 249, 250), (228, 227, 242, 243), (236, 235, 250, 251), (229, 228, 243, 244), (75, 255, 270), (249, 248, 263, 264), (242, 241, 256, 257), (250, 249, 264, 265), (243, 242, 257, 258), (251, 250, 265, 266), (244, 243, 258, 259), (252, 251, 266, 267), (245, 244, 259, 260), (253, 252, 267, 268), (246, 245, 260, 261), (254, 253, 268, 269), (247, 246, 261, 262), (255, 254, 269, 270), (248, 247, 262, 263), (241, 271, 256), (268, 267, 283, 284), (261, 260, 276, 277), (269, 268, 284, 285), (262, 261, 277, 278), (270, 269, 285, 286), (263, 262, 278, 279), (256, 271, 272), (75, 270, 286), (264, 263, 279, 280), (257, 256, 272, 273), (265, 264, 280, 281), (258, 257, 273, 274), (266, 265, 281, 282), (259, 258, 274, 275), (267, 266, 282, 283), (260, 259, 275, 276), (273, 272, 287, 288), (281, 280, 295, 296), (274, 273, 288, 289), (282, 281, 296, 297), (275, 274, 289, 290), (283, 282, 297, 298), (276, 275, 290, 291), (284, 283, 298, 299), (277, 276, 291, 292), (285, 284, 299, 300), (278, 277, 292, 293), (286, 285, 300, 301), (279, 278, 293, 294), (272, 271, 287), (75, 286, 301), (280, 279, 294, 295), (292, 291, 306, 307), (300, 299, 314, 315), (293, 292, 307, 308), (301, 300, 315, 316), (294, 293, 308, 309), (287, 271, 302), (75, 301, 316), (295, 294, 309, 310), (288, 287, 302, 303), (296, 295, 310, 311), (289, 288, 303, 304), (297, 296, 311, 312), (290, 289, 304, 305), (298, 297, 312, 313), (291, 290, 305, 306), (299, 298, 313, 314), (311, 310, 325, 326), (304, 303, 318, 319), (312, 311, 326, 327), (305, 304, 319, 320), (313, 312, 327, 328), (306, 305, 320, 321), (314, 313, 328, 329), (307, 306, 321, 322), (315, 314, 329, 330), (308, 307, 322, 323), (316, 315, 330, 331), (309, 308, 323, 324), (302, 271, 317), (75, 316, 331), (310, 309, 324, 325), (303, 302, 317, 318), (330, 329, 344, 345), (323, 322, 337, 338), (331, 330, 345, 346), (324, 323, 338, 339), (317, 271, 332), (75, 331, 346), (325, 324, 339, 340), (318, 317, 332, 333), (326, 325, 340, 341), (319, 318, 333, 334), (327, 326, 341, 342), (320, 319, 334, 335), (328, 327, 342, 343), (321, 320, 335, 336), (329, 328, 343, 344), (322, 321, 336, 337), (334, 333, 348, 349), (342, 341, 356, 357), (335, 334, 349, 350), (343, 342, 357, 358), (336, 335, 350, 351), (344, 343, 358, 359), (337, 336, 351, 352), (345, 344, 359, 360), (338, 337, 352, 353), (346, 345, 360, 361), (339, 338, 353, 354), (332, 271, 347), (75, 346, 361), (340, 339, 354, 355), (333, 332, 347, 348), (341, 340, 355, 356), (353, 352, 367, 368), (361, 360, 375, 376), (354, 353, 368, 369), (347, 271, 362), (75, 361, 376), (355, 354, 369, 370), (348, 347, 362, 363), (356, 355, 370, 371), (349, 348, 363, 364), (357, 356, 371, 372), (350, 349, 364, 365), (358, 357, 372, 373), (351, 350, 365, 366), (359, 358, 373, 374), (352, 351, 366, 367), (360, 359, 374, 375), (372, 371, 386, 387), (365, 364, 379, 380), (373, 372, 387, 388), (366, 365, 380, 381), (374, 373, 388, 389), (367, 366, 381, 382), (375, 374, 389, 390), (368, 367, 382, 383), (376, 375, 390, 391), (369, 368, 383, 384), (362, 271, 377), (75, 376, 391), (370, 369, 384, 385), (363, 362, 377, 378), (371, 370, 385, 386), (364, 363, 378, 379), (391, 390, 405, 406), (384, 383, 398, 399), (377, 271, 392), (75, 391, 406), (385, 384, 399, 400), (378, 377, 392, 393), (386, 385, 400, 401), (379, 378, 393, 394), (387, 386, 401, 402), (380, 379, 394, 395), (388, 387, 402, 403), (381, 380, 395, 396), (389, 388, 403, 404), (382, 381, 396, 397), (390, 389, 404, 405), (383, 382, 397, 398), (403, 402, 417, 418), (396, 395, 410, 411), (404, 403, 418, 419), (397, 396, 411, 412), (405, 404, 419, 420), (398, 397, 412, 413), (406, 405, 420, 421), (399, 398, 413, 414), (392, 271, 407), (75, 406, 421), (400, 399, 414, 415), (393, 392, 407, 408), (401, 400, 415, 416), (394, 393, 408, 409), (402, 401, 416, 417), (395, 394, 409, 410), (407, 271, 422), (75, 421, 436), (415, 414, 429, 430), (408, 407, 422, 423), (416, 415, 430, 431), (409, 408, 423, 424), (417, 416, 431, 432), (410, 409, 424, 425), (418, 417, 432, 433), (411, 410, 425, 426), (419, 418, 433, 434), (412, 411, 426, 427), (420, 419, 434, 435), (413, 412, 427, 428), (421, 420, 435, 436), (414, 413, 428, 429), (426, 425, 440, 441), (434, 433, 448, 449), (427, 426, 441, 442), (435, 434, 449, 450), (428, 427, 442, 443), (436, 435, 450, 451), (429, 428, 443, 444), (422, 271, 437), (75, 436, 451), (430, 429, 444, 445), (423, 422, 437, 438), (431, 430, 445, 446), (424, 423, 438, 439), (432, 431, 446, 447), (425, 424, 439, 440), (433, 432, 447, 448), (445, 444, 459, 460), (438, 437, 452, 453), (446, 445, 460, 461), (439, 438, 453, 454), (447, 446, 461, 462), (440, 439, 454, 455), (448, 447, 462, 463), (441, 440, 455, 456), (449, 448, 463, 464), (442, 441, 456, 457), (450, 449, 464, 465), (443, 442, 457, 458), (451, 450, 465, 466), (444, 443, 458, 459), (437, 271, 452), (75, 451, 466), (464, 463, 478, 479), (457, 456, 471, 472), (465, 464, 479, 480), (458, 457, 472, 473), (466, 465, 480, 481), (459, 458, 473, 474), (452, 271, 467), (75, 466, 481), (460, 459, 474, 475), (453, 452, 467, 468), (461, 460, 475, 476), (454, 453, 468, 469), (462, 461, 476, 477), (455, 454, 469, 470), (463, 462, 477, 478), (456, 455, 470, 471), (953, 952, 485, 486), (961, 960, 493, 494), (954, 953, 486, 487), (962, 961, 494, 495), (955, 954, 487, 488), (963, 962, 495, 496), (956, 955, 488, 489), (949, 753, 482), (557, 963, 496), (957, 956, 489, 490), (950, 949, 482, 483), (958, 957, 490, 491), (951, 950, 483, 484), (959, 958, 491, 492), (952, 951, 484, 485), (960, 959, 492, 493), (485, 484, 499, 500), (493, 492, 507, 508), (486, 485, 500, 501), (494, 493, 508, 509), (487, 486, 501, 502), (495, 494, 509, 510), (488, 487, 502, 503), (496, 495, 510, 511), (489, 488, 503, 504), (482, 753, 497), (557, 496, 511), (490, 489, 504, 505), (483, 482, 497, 498), (491, 490, 505, 506), (484, 483, 498, 499), (492, 491, 506, 507), (504, 503, 518, 519), (497, 753, 512), (557, 511, 526), (505, 504, 519, 520), (498, 497, 512, 513), (506, 505, 520, 521), (499, 498, 513, 514), (507, 506, 521, 522), (500, 499, 514, 515), (508, 507, 522, 523), (501, 500, 515, 516), (509, 508, 523, 524), (502, 501, 516, 517), (510, 509, 524, 525), (503, 502, 517, 518), (511, 510, 525, 526), (523, 522, 537, 538), (516, 515, 530, 531), (524, 523, 538, 539), (517, 516, 531, 532), (525, 524, 539, 540), (518, 517, 532, 533), (526, 525, 540, 541), (519, 518, 533, 534), (512, 753, 527), (557, 526, 541), (520, 519, 534, 535), (513, 512, 527, 528), (521, 520, 535, 536), (514, 513, 528, 529), (522, 521, 536, 537), (515, 514, 529, 530), (527, 753, 542), (557, 541, 556), (535, 534, 549, 550), (528, 527, 542, 543), (536, 535, 550, 551), (529, 528, 543, 544), (537, 536, 551, 552), (530, 529, 544, 545), (538, 537, 552, 553), (531, 530, 545, 546), (539, 538, 553, 554), (532, 531, 546, 547), (540, 539, 554, 555), (533, 532, 547, 548), (541, 540, 555, 556), (534, 533, 548, 549), (546, 545, 561, 562), (554, 553, 569, 570), (547, 546, 562, 563), (555, 554, 570, 571), (548, 547, 563, 564), (556, 555, 571, 572), (549, 548, 564, 565), (542, 753, 558), (557, 556, 572), (550, 549, 565, 566), (543, 542, 558, 559), (551, 550, 566, 567), (544, 543, 559, 560), (552, 551, 567, 568), (545, 544, 560, 561), (553, 552, 568, 569), (566, 565, 580, 581), (559, 558, 573, 574), (567, 566, 581, 582), (560, 559, 574, 575), (568, 567, 582, 583), (561, 560, 575, 576), (569, 568, 583, 584), (562, 561, 576, 577), (570, 569, 584, 585), (563, 562, 577, 578), (571, 570, 585, 586), (564, 563, 578, 579), (572, 571, 586, 587), (565, 564, 579, 580), (558, 753, 573), (557, 572, 587), (585, 584, 599, 600), (578, 577, 592, 593), (586, 585, 600, 601), (579, 578, 593, 594), (587, 586, 601, 602), (580, 579, 594, 595), (573, 753, 588), (557, 587, 602), (581, 580, 595, 596), (574, 573, 588, 589), (582, 581, 596, 597), (575, 574, 589, 590), (583, 582, 597, 598), (576, 575, 590, 591), (584, 583, 598, 599), (577, 576, 591, 592), (597, 596, 611, 612), (590, 589, 604, 605), (598, 597, 612, 613), (591, 590, 605, 606), (599, 598, 613, 614), (592, 591, 606, 607), (600, 599, 614, 615), (593, 592, 607, 608), (601, 600, 615, 616), (594, 593, 608, 609), (602, 601, 616, 617), (595, 594, 609, 610), (588, 753, 603), (557, 602, 617), (596, 595, 610, 611), (589, 588, 603, 604), (616, 615, 630, 631), (609, 608, 623, 624), (617, 616, 631, 632), (610, 609, 624, 625), (603, 753, 618), (557, 617, 632), (611, 610, 625, 626), (604, 603, 618, 619), (612, 611, 626, 627), (605, 604, 619, 620), (613, 612, 627, 628), (606, 605, 620, 621), (614, 613, 628, 629), (607, 606, 621, 622), (615, 614, 629, 630), (608, 607, 622, 623), (620, 619, 634, 635), (628, 627, 642, 643), (621, 620, 635, 636), (629, 628, 643, 644), (622, 621, 636, 637), (630, 629, 644, 645), (623, 622, 637, 638), (631, 630, 645, 646), (624, 623, 638, 639), (632, 631, 646, 647), (625, 624, 639, 640), (618, 753, 633), (557, 632, 647), (626, 625, 640, 641), (619, 618, 633, 634), (627, 626, 641, 642), (639, 638, 653, 654), (647, 646, 661, 662), (640, 639, 654, 655), (633, 753, 648), (557, 647, 662), (641, 640, 655, 656), (634, 633, 648, 649), (642, 641, 656, 657), (635, 634, 649, 650), (643, 642, 657, 658), (636, 635, 650, 651), (644, 643, 658, 659), (637, 636, 651, 652), (645, 644, 659, 660), (638, 637, 652, 653), (646, 645, 660, 661), (658, 657, 672, 673), (651, 650, 665, 666), (659, 658, 673, 674), (652, 651, 666, 667), (660, 659, 674, 675), (653, 652, 667, 668), (661, 660, 675, 676), (654, 653, 668, 669), (662, 661, 676, 677), (655, 654, 669, 670), (648, 753, 663), (557, 662, 677), (656, 655, 670, 671), (649, 648, 663, 664), (657, 656, 671, 672), (650, 649, 664, 665), (677, 676, 691, 692), (670, 669, 684, 685), (663, 753, 678), (557, 677, 692), (671, 670, 685, 686), (664, 663, 678, 679), (672, 671, 686, 687), (665, 664, 679, 680), (673, 672, 687, 688), (666, 665, 680, 681), (674, 673, 688, 689), (667, 666, 681, 682), (675, 674, 689, 690), (668, 667, 682, 683), (676, 675, 690, 691), (669, 668, 683, 684), (681, 680, 695, 696), (689, 688, 703, 704), (682, 681, 696, 697), (690, 689, 704, 705), (683, 682, 697, 698), (691, 690, 705, 706), (684, 683, 698, 699), (692, 691, 706, 707), (685, 684, 699, 700), (678, 753, 693), (557, 692, 707), (686, 685, 700, 701), (679, 678, 693, 694), (687, 686, 701, 702), (680, 679, 694, 695), (688, 687, 702, 703), (700, 699, 714, 715), (693, 753, 708), (557, 707, 722), (701, 700, 715, 716), (694, 693, 708, 709), (702, 701, 716, 717), (695, 694, 709, 710), (703, 702, 717, 718), (696, 695, 710, 711), (704, 703, 718, 719), (697, 696, 711, 712), (705, 704, 719, 720), (698, 697, 712, 713), (706, 705, 720, 721), (699, 698, 713, 714), (707, 706, 721, 722), (719, 718, 733, 734), (712, 711, 726, 727), (720, 719, 734, 735), (713, 712, 727, 728), (721, 720, 735, 736), (714, 713, 728, 729), (722, 721, 736, 737), (715, 714, 729, 730), (708, 753, 723), (557, 722, 737), (716, 715, 730, 731), (709, 708, 723, 724), (717, 716, 731, 732), (710, 709, 724, 725), (718, 717, 732, 733), (711, 710, 725, 726), (557, 737, 752), (731, 730, 745, 746), (724, 723, 738, 739), (732, 731, 746, 747), (725, 724, 739, 740), (733, 732, 747, 748), (726, 725, 740, 741), (734, 733, 748, 749), (727, 726, 741, 742), (735, 734, 749, 750), (728, 727, 742, 743), (736, 735, 750, 751), (729, 728, 743, 744), (737, 736, 751, 752), (730, 729, 744, 745), (723, 753, 738), (750, 749, 765, 766), (743, 742, 758, 759), (751, 750, 766, 767), (744, 743, 759, 760), (752, 751, 767, 768), (745, 744, 760, 761), (738, 753, 754), (557, 752, 768), (746, 745, 761, 762), (739, 738, 754, 755), (747, 746, 762, 763), (740, 739, 755, 756), (748, 747, 763, 764), (741, 740, 756, 757), (749, 748, 764, 765), (742, 741, 757, 758), (755, 754, 769, 770), (763, 762, 777, 778), (756, 755, 770, 771), (764, 763, 778, 779), (757, 756, 771, 772), (765, 764, 779, 780), (758, 757, 772, 773), (766, 765, 780, 781), (759, 758, 773, 774), (767, 766, 781, 782), (760, 759, 774, 775), (768, 767, 782, 783), (761, 760, 775, 776), (754, 753, 769), (557, 768, 783), (762, 761, 776, 777), (774, 773, 788, 789), (782, 781, 796, 797), (775, 774, 789, 790), (783, 782, 797, 798), (776, 775, 790, 791), (769, 753, 784), (557, 783, 798), (777, 776, 791, 792), (770, 769, 784, 785), (778, 777, 792, 793), (771, 770, 785, 786), (779, 778, 793, 794), (772, 771, 786, 787), (780, 779, 794, 795), (773, 772, 787, 788), (781, 780, 795, 796), (793, 792, 807, 808), (786, 785, 800, 801), (794, 793, 808, 809), (787, 786, 801, 802), (795, 794, 809, 810), (788, 787, 802, 803), (796, 795, 810, 811), (789, 788, 803, 804), (797, 796, 811, 812), (790, 789, 804, 805), (798, 797, 812, 813), (791, 790, 805, 806), (784, 753, 799), (557, 798, 813), (792, 791, 806, 807), (785, 784, 799, 800), (812, 811, 826, 827), (805, 804, 819, 820), (813, 812, 827, 828), (806, 805, 820, 821), (799, 753, 814), (557, 813, 828), (807, 806, 821, 822), (800, 799, 814, 815), (808, 807, 822, 823), (801, 800, 815, 816), (809, 808, 823, 824), (802, 801, 816, 817), (810, 809, 824, 825), (803, 802, 817, 818), (811, 810, 825, 826), (804, 803, 818, 819), (816, 815, 830, 831), (824, 823, 838, 839), (817, 816, 831, 832), (825, 824, 839, 840), (818, 817, 832, 833), (826, 825, 840, 841), (819, 818, 833, 834), (827, 826, 841, 842), (820, 819, 834, 835), (828, 827, 842, 843), (821, 820, 835, 836), (814, 753, 829), (557, 828, 843), (822, 821, 836, 837), (815, 814, 829, 830), (823, 822, 837, 838), (835, 834, 849, 850), (843, 842, 857, 858), (836, 835, 850, 851), (829, 753, 844), (557, 843, 858), (837, 836, 851, 852), (830, 829, 844, 845), (838, 837, 852, 853), (831, 830, 845, 846), (839, 838, 853, 854), (832, 831, 846, 847), (840, 839, 854, 855), (833, 832, 847, 848), (841, 840, 855, 856), (834, 833, 848, 849), (842, 841, 856, 857), (854, 853, 868, 869), (847, 846, 861, 862), (855, 854, 869, 870), (848, 847, 862, 863), (856, 855, 870, 871), (849, 848, 863, 864), (857, 856, 871, 872), (850, 849, 864, 865), (858, 857, 872, 873), (851, 850, 865, 866), (844, 753, 859), (557, 858, 873), (852, 851, 866, 867), (845, 844, 859, 860), (853, 852, 867, 868), (846, 845, 860, 861), (873, 872, 887, 888), (866, 865, 880, 881), (859, 753, 874), (557, 873, 888), (867, 866, 881, 882), (860, 859, 874, 875), (868, 867, 882, 883), (861, 860, 875, 876), (869, 868, 883, 884), (862, 861, 876, 877), (870, 869, 884, 885), (863, 862, 877, 878), (871, 870, 885, 886), (864, 863, 878, 879), (872, 871, 886, 887), (865, 864, 879, 880), (885, 884, 899, 900), (878, 877, 892, 893), (886, 885, 900, 901), (879, 878, 893, 894), (887, 886, 901, 902), (880, 879, 894, 895), (888, 887, 902, 903), (881, 880, 895, 896), (874, 753, 889), (557, 888, 903), (882, 881, 896, 897), (875, 874, 889, 890), (883, 882, 897, 898), (876, 875, 890, 891), (884, 883, 898, 899), (877, 876, 891, 892), (889, 753, 904), (557, 903, 918), (897, 896, 911, 912), (890, 889, 904, 905), (898, 897, 912, 913), (891, 890, 905, 906), (899, 898, 913, 914), (892, 891, 906, 907), (900, 899, 914, 915), (893, 892, 907, 908), (901, 900, 915, 916), (894, 893, 908, 909), (902, 901, 916, 917), (895, 894, 909, 910), (903, 902, 917, 918), (896, 895, 910, 911), (908, 907, 922, 923), (916, 915, 930, 931), (909, 908, 923, 924), (917, 916, 931, 932), (910, 909, 924, 925), (918, 917, 932, 933), (911, 910, 925, 926), (904, 753, 919), (557, 918, 933), (912, 911, 926, 927), (905, 904, 919, 920), (913, 912, 927, 928), (906, 905, 920, 921), (914, 913, 928, 929), (907, 906, 921, 922), (915, 914, 929, 930), (927, 926, 941, 942), (920, 919, 934, 935), (928, 927, 942, 943), (921, 920, 935, 936), (929, 928, 943, 944), (922, 921, 936, 937), (930, 929, 944, 945), (923, 922, 937, 938), (931, 930, 945, 946), (924, 923, 938, 939), (932, 931, 946, 947), (925, 924, 939, 940), (933, 932, 947, 948), (926, 925, 940, 941), (919, 753, 934), (557, 933, 948), (946, 945, 960, 961), (939, 938, 953, 954), (947, 946, 961, 962), (940, 939, 954, 955), (948, 947, 962, 963), (941, 940, 955, 956), (934, 753, 949), (557, 948, 963), (942, 941, 956, 957), (935, 934, 949, 950), (943, 942, 957, 958), (936, 935, 950, 951), (944, 943, 958, 959), (937, 936, 951, 952), (945, 944, 959, 960), (938, 937, 952, 953)])
me_sphere.use_remesh_preserve_volume = False
me_sphere.use_remesh_preserve_attributes = False
me_sphere.use_mirror_vertex_groups = False
me_sphere.update()
arm_armature = bpy.data.armatures.new('Armature')  # bones are not reproduced

# ---- objects
ob_armature = bpy.data.objects.new('Armature', arm_armature)
ob_no_draw = bpy.data.objects.new('No_Draw', me_no_draw)
ob_sphere = bpy.data.objects.new('Sphere', me_sphere)

# ---- transforms, parenting, visibility, modifiers, constraints
ob_armature.location = (0.0, 0.0, 0.0)
ob_armature.lineart.crease_threshold = 0.0
ob_no_draw.parent = ob_armature
ob_no_draw.location = (0.0, 0.0, 0.0)
ob_no_draw.lineart.crease_threshold = 0.0
_vg = ob_no_draw.vertex_groups.new(name='Root')
_vg.add([0, 1, 2], 1.0, 'REPLACE')
_m = ob_no_draw.modifiers.new('Armature', 'ARMATURE')
_m.object = ob_armature
ob_sphere.location = (1.903, 0.0, 0.0)
ob_sphere.lineart.crease_threshold = 0.0

# ---- collection membership
col_collection_1.objects.link(ob_armature)
col_collection_1.objects.link(ob_no_draw)
col_collection_1.objects.link(ob_sphere)

# ---- scene / render settings (as saved in the file)
scene.frame_start = 1; scene.frame_end = 250; scene.frame_set(1)
scene.render.engine = 'BLENDER_EEVEE_NEXT'
scene.render.resolution_percentage = 50
scene.render.dither_intensity = 0.0
scene.cycles.use_denoising = False
scene.cycles.samples = 128
scene.cycles.sampling_pattern = 'TABULATED_SOBOL'
scene.cycles.light_sampling_threshold = 0.0
scene.cycles.use_adaptive_sampling = False
scene.cycles.use_light_tree = False
scene.cycles.blur_glossy = 0.0
scene.cycles.sample_clamp_indirect = 0.0
scene.view_settings.view_transform = 'Standard'
bpy.context.view_layer.update()

# ---- added for rendering (the .blend has no active camera and no usable light): camera, sun
cam_auto = bpy.data.cameras.new('AutoCamera')
cam_auto.lens = 50.0
cam_auto.sensor_width = 36.0
cam_auto.clip_end = 1000.0
ob_auto_camera = bpy.data.objects.new('AutoCamera', cam_auto)
scene.collection.objects.link(ob_auto_camera)
ob_auto_camera.location = (4.60765, -4.68768, 3.85752)
ob_auto_camera.rotation_euler = (1.09748, -7.21219e-08, 0.694738)
scene.camera = ob_auto_camera
light_auto_sun = bpy.data.lights.new('AutoSun', 'SUN')
light_auto_sun.energy = 3.0
light_auto_sun.angle = 0.0523599
ob_auto_sun = bpy.data.objects.new('AutoSun', light_auto_sun)
scene.collection.objects.link(ob_auto_sun)
ob_auto_sun.rotation_euler = (0.872665, 0.174533, 0.523599)
bpy.context.view_layer.update()
